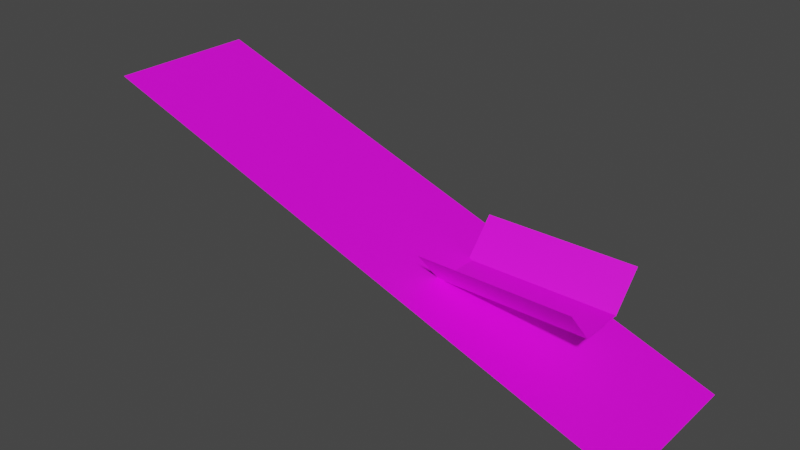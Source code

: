 # Source: starnauldee.blend  (saved by Blender 3.2.14; exported with 4.5.12 LTS)
import bpy
from mathutils import Matrix  # noqa: F401  (used for matrix-valued properties, if any)

bpy.ops.wm.read_factory_settings(use_empty=True)
scene = bpy.context.scene
scene.name = 'Scene'

# ---- images (referenced by path relative to the original .blend; pixels are not part of the script)
import os
ASSET_DIR = os.environ.get("B2B_ASSET_DIR", "")  # directory of the original .blend (textures are referenced by path, not embedded)
HERE = os.path.dirname(os.path.abspath(__file__))  # packed textures are extracted next to this script under _unpacked/

def load_image(name, relpath, width, height, colorspace="sRGB"):
    """Load a texture the original file referenced (path relative to the .blend, or extracted next to this script)."""
    p = next((c for c in (os.path.join(HERE, relpath), os.path.join(ASSET_DIR, relpath)) if relpath and os.path.exists(c)), "")
    if p:
        img = bpy.data.images.load(p, check_existing=True)
        img.name = name
    else:  # same state as the original file: an image datablock whose file is absent (Cycles renders it pink)
        img = bpy.data.images.new(name, width, height)
        img.source = "FILE"
        img.filepath = "//" + (relpath or name)
    img.colorspace_settings.name = colorspace
    return img
img_ground_png = load_image('ground.png', 'ground.png', 1024, 1024, 'sRGB')
img_ground_png_003 = load_image('ground.png.003', 'ground.png', 1024, 1024, 'sRGB')
img_ground_png_004 = load_image('ground.png.004', 'ground.png', 1024, 1024, 'sRGB')
img_ground_png_005 = load_image('ground.png.005', 'ground.png', 1024, 1024, 'sRGB')

# ---- materials (node trees are filled in below, after node groups)
mat_002 = bpy.data.materials.new('マテリアル.002')
mat_002.use_transparent_shadow = False
mat_002.roughness = 0.5
mat_003 = bpy.data.materials.new('マテリアル.003')
mat_003.use_transparent_shadow = False
mat_003.roughness = 0.5
mat_004 = bpy.data.materials.new('マテリアル.004')
mat_004.use_transparent_shadow = False
mat_004.roughness = 0.5
mat_005 = bpy.data.materials.new('マテリアル.005')
mat_005.use_transparent_shadow = False
mat_005.roughness = 0.5

# ---- material node trees
mat_002.use_nodes = True; mat_002.node_tree.nodes.clear()
_N = mat_002.node_tree.nodes; _L = mat_002.node_tree.links
n0 = _N.new('ShaderNodeBsdfPrincipled'); n0.name = 'Principled BSDF'; n0.location = (10, 300)
n0.distribution = 'GGX'
n0.subsurface_method = 'RANDOM_WALK_SKIN'
n0.inputs[3].default_value = 1.45
n0.inputs[27].default_value = (0.0, 0.0, 0.0, 1.0)
n0.inputs[28].default_value = 1.0
n1 = _N.new('ShaderNodeOutputMaterial'); n1.name = 'Material Output'; n1.location = (300, 300)
n2 = _N.new('ShaderNodeNormalMap'); n2.name = 'Normal Map'; n2.location = (-300, -300)
n2.label = 'Normal/Map'
n2.inputs[0].default_value = 0.0
n3 = _N.new('ShaderNodeTexImage'); n3.name = 'Image Texture'; n3.location = (-300, 600)
n3.image = img_ground_png
_L.new(n0.outputs[0], n1.inputs[0])
_L.new(n2.outputs[0], n0.inputs[5])
_L.new(n3.outputs[0], n0.inputs[0])
n1.is_active_output = True
mat_003.use_nodes = True; mat_003.node_tree.nodes.clear()
_N = mat_003.node_tree.nodes; _L = mat_003.node_tree.links
n0 = _N.new('ShaderNodeBsdfPrincipled'); n0.name = 'Principled BSDF'; n0.location = (10, 300)
n0.distribution = 'GGX'
n0.subsurface_method = 'RANDOM_WALK_SKIN'
n0.inputs[3].default_value = 1.45
n0.inputs[27].default_value = (0.0, 0.0, 0.0, 1.0)
n0.inputs[28].default_value = 1.0
n1 = _N.new('ShaderNodeOutputMaterial'); n1.name = 'Material Output'; n1.location = (300, 300)
n2 = _N.new('ShaderNodeNormalMap'); n2.name = 'Normal Map'; n2.location = (-300, -300)
n2.label = 'Normal/Map'
n2.inputs[0].default_value = 0.0
n3 = _N.new('ShaderNodeTexImage'); n3.name = 'Image Texture'; n3.location = (-300, 600)
n3.image = img_ground_png_003
_L.new(n0.outputs[0], n1.inputs[0])
_L.new(n2.outputs[0], n0.inputs[5])
_L.new(n3.outputs[0], n0.inputs[0])
n1.is_active_output = True
mat_004.use_nodes = True; mat_004.node_tree.nodes.clear()
_N = mat_004.node_tree.nodes; _L = mat_004.node_tree.links
n0 = _N.new('ShaderNodeBsdfPrincipled'); n0.name = 'Principled BSDF'; n0.location = (10, 300)
n0.distribution = 'GGX'
n0.subsurface_method = 'RANDOM_WALK_SKIN'
n0.inputs[3].default_value = 1.45
n0.inputs[27].default_value = (0.0, 0.0, 0.0, 1.0)
n0.inputs[28].default_value = 1.0
n1 = _N.new('ShaderNodeOutputMaterial'); n1.name = 'Material Output'; n1.location = (300, 300)
n2 = _N.new('ShaderNodeNormalMap'); n2.name = 'Normal Map'; n2.location = (-300, -300)
n2.label = 'Normal/Map'
n2.inputs[0].default_value = 0.0
n3 = _N.new('ShaderNodeTexImage'); n3.name = 'Image Texture'; n3.location = (-300, 600)
n3.image = img_ground_png_004
_L.new(n0.outputs[0], n1.inputs[0])
_L.new(n2.outputs[0], n0.inputs[5])
_L.new(n3.outputs[0], n0.inputs[0])
n1.is_active_output = True
mat_005.use_nodes = True; mat_005.node_tree.nodes.clear()
_N = mat_005.node_tree.nodes; _L = mat_005.node_tree.links
n0 = _N.new('ShaderNodeBsdfPrincipled'); n0.name = 'Principled BSDF'; n0.location = (10, 300)
n0.distribution = 'GGX'
n0.subsurface_method = 'RANDOM_WALK_SKIN'
n0.inputs[3].default_value = 1.45
n0.inputs[27].default_value = (0.0, 0.0, 0.0, 1.0)
n0.inputs[28].default_value = 1.0
n1 = _N.new('ShaderNodeOutputMaterial'); n1.name = 'Material Output'; n1.location = (300, 300)
n2 = _N.new('ShaderNodeNormalMap'); n2.name = 'Normal Map'; n2.location = (-300, -300)
n2.label = 'Normal/Map'
n2.inputs[0].default_value = 0.0
n3 = _N.new('ShaderNodeTexImage'); n3.name = 'Image Texture'; n3.location = (-300, 600)
n3.image = img_ground_png_005
_L.new(n0.outputs[0], n1.inputs[0])
_L.new(n2.outputs[0], n0.inputs[5])
_L.new(n3.outputs[0], n0.inputs[0])
n1.is_active_output = True

# ---- world
world_world = bpy.data.worlds.new('World'); scene.world = world_world
world_world.use_nodes = True; world_world.node_tree.nodes.clear()
_N = world_world.node_tree.nodes; _L = world_world.node_tree.links
n0 = _N.new('ShaderNodeOutputWorld'); n0.name = 'World Output'; n0.location = (300, 300)
n1 = _N.new('ShaderNodeBackground'); n1.name = 'Background'; n1.location = (10, 300)
n1.inputs[0].default_value = (0.05088, 0.05088, 0.05088, 1.0)
_L.new(n1.outputs[0], n0.inputs[0])
n0.is_active_output = True
world_world.color = (0.05088, 0.05088, 0.05088)
world_world.use_sun_shadow = False
world_world.sun_shadow_jitter_overblur = 0.0

# ---- meshes
me_002 = bpy.data.meshes.new('平面.002')
me_002.from_pydata([(-1.0, 4.371e-08, -1.0), (1.0, 4.371e-08, -1.0), (-1.0, -4.371e-08, 1.0), (1.0, -4.371e-08, 1.0)], [], [(0, 1, 3, 2)])
me_002.polygons.foreach_set('use_smooth', [True] * 1)
_uv = me_002.uv_layers.new(name='UVマップ')
_uv.uv.foreach_set('vector', [0.0, 0.0, 1.0, 0.0, 1.0, 1.0, 0.0, 1.0])
me_002.materials.append(mat_002)
me_002.update()
me_002.normals_split_custom_set([tuple(v) for v in zip(*[iter([0.0, -1.0, -4.371e-08, 0.0, -1.0, -4.371e-08, 0.0, -1.0, -4.371e-08, 0.0, -1.0, -4.371e-08])] * 3)])
me_003 = bpy.data.meshes.new('平面.003')
me_003.from_pydata([(-1.0, 4.371e-08, -1.0), (1.0, 4.371e-08, -1.0), (-1.0, -4.371e-08, 1.0), (1.0, -4.371e-08, 1.0)], [], [(0, 1, 3, 2)])
me_003.polygons.foreach_set('use_smooth', [True] * 1)
_uv = me_003.uv_layers.new(name='UVマップ')
_uv.uv.foreach_set('vector', [0.0, 0.0, 1.0, 0.0, 1.0, 1.0, 0.0, 1.0])
me_003.materials.append(mat_003)
me_003.update()
me_003.normals_split_custom_set([tuple(v) for v in zip(*[iter([0.0, -1.0, -4.371e-08, 0.0, -1.0, -4.371e-08, 0.0, -1.0, -4.371e-08, 0.0, -1.0, -4.371e-08])] * 3)])
me_004 = bpy.data.meshes.new('平面.004')
me_004.from_pydata([(-1.0, 4.371e-08, -1.0), (1.0, 4.371e-08, -1.0), (-1.0, -4.371e-08, 1.0), (1.0, -4.371e-08, 1.0)], [], [(0, 1, 3, 2)])
me_004.polygons.foreach_set('use_smooth', [True] * 1)
_uv = me_004.uv_layers.new(name='UVマップ')
_uv.uv.foreach_set('vector', [0.0, 0.0, 1.0, 0.0, 1.0, 1.0, 0.0, 1.0])
me_004.materials.append(mat_004)
me_004.update()
me_004.normals_split_custom_set([tuple(v) for v in zip(*[iter([0.0, -1.0, -4.371e-08, 0.0, -1.0, -4.371e-08, 0.0, -1.0, -4.371e-08, 0.0, -1.0, -4.371e-08])] * 3)])
me_005 = bpy.data.meshes.new('平面.005')
me_005.from_pydata([(-1.0, 4.371e-08, -1.0), (1.0, 4.371e-08, -1.0), (-1.0, -4.371e-08, 1.0), (1.0, -4.371e-08, 1.0)], [], [(0, 1, 3, 2)])
me_005.polygons.foreach_set('use_smooth', [True] * 1)
_uv = me_005.uv_layers.new(name='UVマップ')
_uv.uv.foreach_set('vector', [0.0, 0.0, 1.0, 0.0, 1.0, 1.0, 0.0, 1.0])
me_005.materials.append(mat_005)
me_005.update()
me_005.normals_split_custom_set([tuple(v) for v in zip(*[iter([0.0, -1.0, -4.371e-08, 0.0, -1.0, -4.371e-08, 0.0, -1.0, -4.371e-08, 0.0, -1.0, -4.371e-08])] * 3)])

# ---- objects
ob_x = bpy.data.objects.new('平面', me_002)
ob_001 = bpy.data.objects.new('平面.001', me_003)
ob_002 = bpy.data.objects.new('平面.002', me_004)
ob_003 = bpy.data.objects.new('平面.003', me_005)

# ---- transforms, parenting, visibility, modifiers, constraints
ob_x.location = (0.0, 0.0, 0.0)
ob_x.rotation_euler = (-1.571, 0.0, 0.0)
ob_x.scale = (100.0, 30.0, 30.0)
ob_x.color = (0.8, 0.8, 0.8, 1.0)
ob_001.location = (0.0, -48.42, 21.81)
ob_001.rotation_euler = (3.834, 0.0, 0.0)
ob_001.scale = (100.0, 30.0, 30.0)
ob_001.color = (0.8, 0.8, 0.8, 1.0)
ob_002.location = (0.0, 48.62, 21.81)
ob_002.rotation_euler = (5.557, 0.0, 0.0)
ob_002.scale = (100.0, 30.0, 30.0)
ob_002.color = (0.8, 0.8, 0.8, 1.0)
ob_003.location = (-182.4, 0.0, 30.02)
ob_003.rotation_euler = (-1.239, 0.0, 1.571)
ob_003.scale = (100.0, 30.0, 400.0)
ob_003.color = (0.8, 0.8, 0.8, 1.0)

# ---- collection membership
scene.collection.objects.link(ob_x)
scene.collection.objects.link(ob_001)
scene.collection.objects.link(ob_002)
scene.collection.objects.link(ob_003)

# ---- scene / render settings (as saved in the file)
scene.frame_start = 1; scene.frame_end = 250; scene.frame_set(1)
scene.render.engine = 'BLENDER_EEVEE_NEXT'
scene.cycles.sampling_pattern = 'TABULATED_SOBOL'
scene.cycles.use_light_tree = False
scene.view_settings.view_transform = 'Filmic'
bpy.context.view_layer.update()

# ---- added for rendering (the .blend has no active camera and no usable light): camera, sun
cam_auto = bpy.data.cameras.new('AutoCamera')
cam_auto.lens = 50.0
cam_auto.sensor_width = 36.0
cam_auto.clip_end = 13389.9
ob_auto_camera = bpy.data.objects.new('AutoCamera', cam_auto)
scene.collection.objects.link(ob_auto_camera)
ob_auto_camera.location = (580.523, -915.552, 640.388)
ob_auto_camera.rotation_euler = (1.09748, -7.21219e-08, 0.694738)
scene.camera = ob_auto_camera
light_auto_sun = bpy.data.lights.new('AutoSun', 'SUN')
light_auto_sun.energy = 3.0
light_auto_sun.angle = 0.0523599
ob_auto_sun = bpy.data.objects.new('AutoSun', light_auto_sun)
scene.collection.objects.link(ob_auto_sun)
ob_auto_sun.rotation_euler = (0.872665, 0.174533, 0.523599)
bpy.context.view_layer.update()
